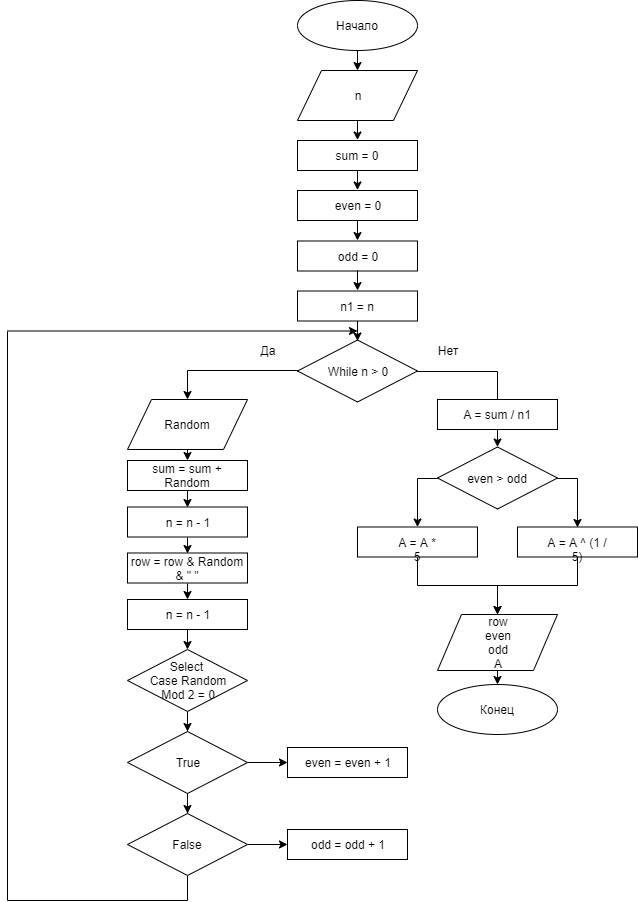

The diagram above was exported from draw.io. Its source (the exported page's mxGraphModel, read from the mxfile embedded in the PNG):
<mxGraphModel dx="2235" dy="699" grid="1" gridSize="10" guides="1" tooltips="1" connect="1" arrows="1" fold="1" page="1" pageScale="1" pageWidth="827" pageHeight="1169" math="0" shadow="0">
  <root>
    <mxCell id="0" />
    <mxCell id="1" parent="0" />
    <mxCell id="PPTUg2FjcgRG5S_Wm3iO-212" value="Начало" style="ellipse;whiteSpace=wrap;html=1;" vertex="1" parent="1">
      <mxGeometry x="290" width="120" height="50" as="geometry" />
    </mxCell>
    <mxCell id="PPTUg2FjcgRG5S_Wm3iO-213" value="Конец" style="ellipse;whiteSpace=wrap;html=1;" vertex="1" parent="1">
      <mxGeometry x="430" y="684" width="120" height="50" as="geometry" />
    </mxCell>
    <mxCell id="PPTUg2FjcgRG5S_Wm3iO-214" value="" style="endArrow=classic;html=1;entryX=0.5;entryY=0;entryDx=0;entryDy=0;" edge="1" parent="1" source="PPTUg2FjcgRG5S_Wm3iO-212">
      <mxGeometry width="50" height="50" relative="1" as="geometry">
        <mxPoint x="510" y="250" as="sourcePoint" />
        <mxPoint x="350" y="70" as="targetPoint" />
      </mxGeometry>
    </mxCell>
    <mxCell id="PPTUg2FjcgRG5S_Wm3iO-215" value="n" style="shape=parallelogram;perimeter=parallelogramPerimeter;whiteSpace=wrap;html=1;" vertex="1" parent="1">
      <mxGeometry x="290" y="70" width="120" height="50" as="geometry" />
    </mxCell>
    <mxCell id="PPTUg2FjcgRG5S_Wm3iO-216" style="edgeStyle=orthogonalEdgeStyle;rounded=0;orthogonalLoop=1;jettySize=auto;html=1;exitX=0;exitY=0.5;exitDx=0;exitDy=0;entryX=0.5;entryY=0;entryDx=0;entryDy=0;endArrow=classic;endFill=1;" edge="1" parent="1" source="PPTUg2FjcgRG5S_Wm3iO-218" target="PPTUg2FjcgRG5S_Wm3iO-233">
      <mxGeometry relative="1" as="geometry">
        <mxPoint x="290" y="540.5" as="sourcePoint" />
        <Array as="points">
          <mxPoint x="290" y="370" />
          <mxPoint x="180" y="370" />
        </Array>
      </mxGeometry>
    </mxCell>
    <mxCell id="PPTUg2FjcgRG5S_Wm3iO-217" style="edgeStyle=orthogonalEdgeStyle;rounded=0;orthogonalLoop=1;jettySize=auto;html=1;exitX=1;exitY=0.5;exitDx=0;exitDy=0;entryX=0.5;entryY=0;entryDx=0;entryDy=0;endArrow=none;endFill=0;" edge="1" parent="1" source="PPTUg2FjcgRG5S_Wm3iO-218" target="PPTUg2FjcgRG5S_Wm3iO-254">
      <mxGeometry relative="1" as="geometry" />
    </mxCell>
    <mxCell id="PPTUg2FjcgRG5S_Wm3iO-218" value="While n &amp;gt; 0" style="rhombus;whiteSpace=wrap;html=1;" vertex="1" parent="1">
      <mxGeometry x="290" y="339.5" width="120" height="62" as="geometry" />
    </mxCell>
    <mxCell id="PPTUg2FjcgRG5S_Wm3iO-219" value="" style="endArrow=classic;html=1;entryX=0.5;entryY=0;entryDx=0;entryDy=0;" edge="1" parent="1">
      <mxGeometry width="50" height="50" relative="1" as="geometry">
        <mxPoint x="350" y="320.5" as="sourcePoint" />
        <mxPoint x="350" y="340.5" as="targetPoint" />
        <Array as="points">
          <mxPoint x="350" y="330.5" />
        </Array>
      </mxGeometry>
    </mxCell>
    <mxCell id="PPTUg2FjcgRG5S_Wm3iO-220" value="Да" style="text;html=1;strokeColor=none;fillColor=none;align=center;verticalAlign=middle;whiteSpace=wrap;rounded=0;" vertex="1" parent="1">
      <mxGeometry x="240" y="339.5" width="40" height="20" as="geometry" />
    </mxCell>
    <mxCell id="PPTUg2FjcgRG5S_Wm3iO-221" value="Нет" style="text;html=1;strokeColor=none;fillColor=none;align=center;verticalAlign=middle;whiteSpace=wrap;rounded=0;" vertex="1" parent="1">
      <mxGeometry x="420" y="339.5" width="40" height="20" as="geometry" />
    </mxCell>
    <mxCell id="PPTUg2FjcgRG5S_Wm3iO-222" value="sum = 0" style="rounded=0;whiteSpace=wrap;html=1;" vertex="1" parent="1">
      <mxGeometry x="290" y="140" width="120" height="30" as="geometry" />
    </mxCell>
    <mxCell id="PPTUg2FjcgRG5S_Wm3iO-223" value="" style="endArrow=classic;html=1;entryX=0.5;entryY=0;entryDx=0;entryDy=0;" edge="1" parent="1">
      <mxGeometry width="50" height="50" relative="1" as="geometry">
        <mxPoint x="350" y="119.5" as="sourcePoint" />
        <mxPoint x="350" y="139.5" as="targetPoint" />
      </mxGeometry>
    </mxCell>
    <mxCell id="PPTUg2FjcgRG5S_Wm3iO-224" value="" style="endArrow=classic;html=1;entryX=0.5;entryY=0;entryDx=0;entryDy=0;" edge="1" parent="1">
      <mxGeometry width="50" height="50" relative="1" as="geometry">
        <mxPoint x="350" y="169.5" as="sourcePoint" />
        <mxPoint x="350" y="189.5" as="targetPoint" />
      </mxGeometry>
    </mxCell>
    <mxCell id="PPTUg2FjcgRG5S_Wm3iO-225" value="even = 0" style="rounded=0;whiteSpace=wrap;html=1;" vertex="1" parent="1">
      <mxGeometry x="290" y="190" width="120" height="30" as="geometry" />
    </mxCell>
    <mxCell id="PPTUg2FjcgRG5S_Wm3iO-227" value="even = even + 1" style="rounded=0;whiteSpace=wrap;html=1;" vertex="1" parent="1">
      <mxGeometry x="280" y="747" width="120" height="30" as="geometry" />
    </mxCell>
    <mxCell id="PPTUg2FjcgRG5S_Wm3iO-228" style="edgeStyle=orthogonalEdgeStyle;rounded=0;orthogonalLoop=1;jettySize=auto;html=1;endArrow=none;endFill=0;exitX=0.5;exitY=1;exitDx=0;exitDy=0;" edge="1" parent="1" source="PPTUg2FjcgRG5S_Wm3iO-269">
      <mxGeometry relative="1" as="geometry">
        <mxPoint y="330.5" as="targetPoint" />
        <mxPoint x="180" y="980" as="sourcePoint" />
        <Array as="points">
          <mxPoint x="180" y="900" />
          <mxPoint y="900" />
        </Array>
      </mxGeometry>
    </mxCell>
    <mxCell id="PPTUg2FjcgRG5S_Wm3iO-229" style="edgeStyle=orthogonalEdgeStyle;rounded=0;orthogonalLoop=1;jettySize=auto;html=1;exitX=0.5;exitY=1;exitDx=0;exitDy=0;entryX=0.5;entryY=0;entryDx=0;entryDy=0;endArrow=classic;endFill=1;" edge="1" parent="1" source="PPTUg2FjcgRG5S_Wm3iO-230" target="PPTUg2FjcgRG5S_Wm3iO-213">
      <mxGeometry relative="1" as="geometry" />
    </mxCell>
    <mxCell id="PPTUg2FjcgRG5S_Wm3iO-230" value="row&lt;br&gt;even&lt;br&gt;odd&lt;br&gt;A" style="shape=parallelogram;perimeter=parallelogramPerimeter;whiteSpace=wrap;html=1;" vertex="1" parent="1">
      <mxGeometry x="430" y="614" width="120" height="56" as="geometry" />
    </mxCell>
    <mxCell id="PPTUg2FjcgRG5S_Wm3iO-231" value="" style="endArrow=classic;html=1;" edge="1" parent="1">
      <mxGeometry width="50" height="50" relative="1" as="geometry">
        <mxPoint y="330.5" as="sourcePoint" />
        <mxPoint x="350" y="330.5" as="targetPoint" />
      </mxGeometry>
    </mxCell>
    <mxCell id="PPTUg2FjcgRG5S_Wm3iO-232" style="edgeStyle=orthogonalEdgeStyle;rounded=0;orthogonalLoop=1;jettySize=auto;html=1;exitX=0.5;exitY=1;exitDx=0;exitDy=0;entryX=0.5;entryY=0;entryDx=0;entryDy=0;endArrow=classic;endFill=1;" edge="1" parent="1" source="PPTUg2FjcgRG5S_Wm3iO-233" target="PPTUg2FjcgRG5S_Wm3iO-251">
      <mxGeometry relative="1" as="geometry" />
    </mxCell>
    <mxCell id="PPTUg2FjcgRG5S_Wm3iO-233" value="Random" style="shape=parallelogram;perimeter=parallelogramPerimeter;whiteSpace=wrap;html=1;" vertex="1" parent="1">
      <mxGeometry x="120" y="399" width="120" height="50" as="geometry" />
    </mxCell>
    <mxCell id="PPTUg2FjcgRG5S_Wm3iO-270" style="edgeStyle=orthogonalEdgeStyle;rounded=0;orthogonalLoop=1;jettySize=auto;html=1;exitX=0.5;exitY=1;exitDx=0;exitDy=0;endArrow=classic;endFill=1;" edge="1" parent="1" source="PPTUg2FjcgRG5S_Wm3iO-235" target="PPTUg2FjcgRG5S_Wm3iO-268">
      <mxGeometry relative="1" as="geometry">
        <mxPoint x="180" y="730" as="targetPoint" />
      </mxGeometry>
    </mxCell>
    <mxCell id="PPTUg2FjcgRG5S_Wm3iO-235" value="Select &lt;br&gt;Case Random &lt;br&gt;Mod 2 = 0" style="rhombus;whiteSpace=wrap;html=1;" vertex="1" parent="1">
      <mxGeometry x="120" y="649" width="120" height="62" as="geometry" />
    </mxCell>
    <mxCell id="PPTUg2FjcgRG5S_Wm3iO-242" value="odd = 0" style="rounded=0;whiteSpace=wrap;html=1;" vertex="1" parent="1">
      <mxGeometry x="290" y="240.5" width="120" height="30" as="geometry" />
    </mxCell>
    <mxCell id="PPTUg2FjcgRG5S_Wm3iO-243" value="" style="endArrow=classic;html=1;entryX=0.5;entryY=0;entryDx=0;entryDy=0;" edge="1" parent="1">
      <mxGeometry width="50" height="50" relative="1" as="geometry">
        <mxPoint x="350" y="220" as="sourcePoint" />
        <mxPoint x="350" y="240" as="targetPoint" />
      </mxGeometry>
    </mxCell>
    <mxCell id="PPTUg2FjcgRG5S_Wm3iO-244" value="" style="endArrow=classic;html=1;entryX=0.5;entryY=0;entryDx=0;entryDy=0;" edge="1" parent="1">
      <mxGeometry width="50" height="50" relative="1" as="geometry">
        <mxPoint x="350" y="270" as="sourcePoint" />
        <mxPoint x="350" y="290" as="targetPoint" />
      </mxGeometry>
    </mxCell>
    <mxCell id="PPTUg2FjcgRG5S_Wm3iO-245" value="n1 = n" style="rounded=0;whiteSpace=wrap;html=1;" vertex="1" parent="1">
      <mxGeometry x="290" y="290.5" width="120" height="30" as="geometry" />
    </mxCell>
    <mxCell id="PPTUg2FjcgRG5S_Wm3iO-246" style="edgeStyle=orthogonalEdgeStyle;rounded=0;orthogonalLoop=1;jettySize=auto;html=1;exitX=0.5;exitY=1;exitDx=0;exitDy=0;entryX=0.5;entryY=0;entryDx=0;entryDy=0;endArrow=classic;endFill=1;" edge="1" parent="1" source="PPTUg2FjcgRG5S_Wm3iO-247" target="PPTUg2FjcgRG5S_Wm3iO-249">
      <mxGeometry relative="1" as="geometry" />
    </mxCell>
    <mxCell id="PPTUg2FjcgRG5S_Wm3iO-247" value="row = row &amp;amp; Random &amp;amp; &quot; &quot;" style="rounded=0;whiteSpace=wrap;html=1;" vertex="1" parent="1">
      <mxGeometry x="120" y="552.5" width="120" height="30" as="geometry" />
    </mxCell>
    <mxCell id="PPTUg2FjcgRG5S_Wm3iO-248" style="edgeStyle=orthogonalEdgeStyle;rounded=0;orthogonalLoop=1;jettySize=auto;html=1;exitX=0.5;exitY=1;exitDx=0;exitDy=0;entryX=0.5;entryY=0;entryDx=0;entryDy=0;endArrow=classic;endFill=1;" edge="1" parent="1" source="PPTUg2FjcgRG5S_Wm3iO-249" target="PPTUg2FjcgRG5S_Wm3iO-235">
      <mxGeometry relative="1" as="geometry">
        <mxPoint x="180" y="638" as="sourcePoint" />
      </mxGeometry>
    </mxCell>
    <mxCell id="PPTUg2FjcgRG5S_Wm3iO-249" value="n = n - 1" style="rounded=0;whiteSpace=wrap;html=1;" vertex="1" parent="1">
      <mxGeometry x="120" y="599" width="120" height="30" as="geometry" />
    </mxCell>
    <mxCell id="PPTUg2FjcgRG5S_Wm3iO-250" style="edgeStyle=orthogonalEdgeStyle;rounded=0;orthogonalLoop=1;jettySize=auto;html=1;entryX=0.5;entryY=0;entryDx=0;entryDy=0;endArrow=classic;endFill=1;" edge="1" parent="1" target="PPTUg2FjcgRG5S_Wm3iO-253">
      <mxGeometry relative="1" as="geometry">
        <mxPoint x="180" y="490" as="sourcePoint" />
      </mxGeometry>
    </mxCell>
    <mxCell id="PPTUg2FjcgRG5S_Wm3iO-251" value="sum = sum + Random" style="rounded=0;whiteSpace=wrap;html=1;" vertex="1" parent="1">
      <mxGeometry x="120" y="460" width="120" height="30" as="geometry" />
    </mxCell>
    <mxCell id="PPTUg2FjcgRG5S_Wm3iO-252" style="edgeStyle=orthogonalEdgeStyle;rounded=0;orthogonalLoop=1;jettySize=auto;html=1;exitX=0.5;exitY=1;exitDx=0;exitDy=0;entryX=0.5;entryY=0;entryDx=0;entryDy=0;endArrow=classic;endFill=1;" edge="1" parent="1" source="PPTUg2FjcgRG5S_Wm3iO-253" target="PPTUg2FjcgRG5S_Wm3iO-247">
      <mxGeometry relative="1" as="geometry" />
    </mxCell>
    <mxCell id="PPTUg2FjcgRG5S_Wm3iO-253" value="n = n - 1" style="rounded=0;whiteSpace=wrap;html=1;" vertex="1" parent="1">
      <mxGeometry x="120" y="506.5" width="120" height="30" as="geometry" />
    </mxCell>
    <mxCell id="PPTUg2FjcgRG5S_Wm3iO-254" value="A = sum / n1" style="rounded=0;whiteSpace=wrap;html=1;" vertex="1" parent="1">
      <mxGeometry x="430" y="399" width="120" height="30" as="geometry" />
    </mxCell>
    <mxCell id="PPTUg2FjcgRG5S_Wm3iO-255" value="" style="endArrow=classic;html=1;" edge="1" parent="1" target="PPTUg2FjcgRG5S_Wm3iO-263">
      <mxGeometry width="50" height="50" relative="1" as="geometry">
        <mxPoint x="490" y="429" as="sourcePoint" />
        <mxPoint x="490" y="449" as="targetPoint" />
      </mxGeometry>
    </mxCell>
    <mxCell id="PPTUg2FjcgRG5S_Wm3iO-259" style="edgeStyle=orthogonalEdgeStyle;rounded=0;orthogonalLoop=1;jettySize=auto;html=1;exitX=0.5;exitY=1;exitDx=0;exitDy=0;endArrow=classic;endFill=1;" edge="1" parent="1" source="PPTUg2FjcgRG5S_Wm3iO-260">
      <mxGeometry relative="1" as="geometry">
        <mxPoint x="490" y="614" as="targetPoint" />
      </mxGeometry>
    </mxCell>
    <mxCell id="PPTUg2FjcgRG5S_Wm3iO-260" value="A = A * 5" style="rounded=0;whiteSpace=wrap;html=1;" vertex="1" parent="1">
      <mxGeometry x="350" y="526.5" width="120" height="30" as="geometry" />
    </mxCell>
    <mxCell id="PPTUg2FjcgRG5S_Wm3iO-261" style="edgeStyle=orthogonalEdgeStyle;rounded=0;orthogonalLoop=1;jettySize=auto;html=1;exitX=0;exitY=0.5;exitDx=0;exitDy=0;endArrow=classic;endFill=1;" edge="1" parent="1" source="PPTUg2FjcgRG5S_Wm3iO-263">
      <mxGeometry relative="1" as="geometry">
        <mxPoint x="410" y="526.5" as="targetPoint" />
      </mxGeometry>
    </mxCell>
    <mxCell id="PPTUg2FjcgRG5S_Wm3iO-262" style="edgeStyle=orthogonalEdgeStyle;rounded=0;orthogonalLoop=1;jettySize=auto;html=1;exitX=1;exitY=0.5;exitDx=0;exitDy=0;endArrow=classic;endFill=1;entryX=0.5;entryY=0;entryDx=0;entryDy=0;" edge="1" parent="1" source="PPTUg2FjcgRG5S_Wm3iO-263" target="PPTUg2FjcgRG5S_Wm3iO-266">
      <mxGeometry relative="1" as="geometry">
        <mxPoint x="570" y="534" as="targetPoint" />
      </mxGeometry>
    </mxCell>
    <mxCell id="PPTUg2FjcgRG5S_Wm3iO-263" value="even &amp;gt; odd" style="rhombus;whiteSpace=wrap;html=1;" vertex="1" parent="1">
      <mxGeometry x="430" y="446.5" width="120" height="62" as="geometry" />
    </mxCell>
    <mxCell id="PPTUg2FjcgRG5S_Wm3iO-265" style="edgeStyle=orthogonalEdgeStyle;rounded=0;orthogonalLoop=1;jettySize=auto;html=1;exitX=0.5;exitY=1;exitDx=0;exitDy=0;entryX=0.5;entryY=0;entryDx=0;entryDy=0;endArrow=classic;endFill=1;" edge="1" parent="1" source="PPTUg2FjcgRG5S_Wm3iO-266" target="PPTUg2FjcgRG5S_Wm3iO-230">
      <mxGeometry relative="1" as="geometry" />
    </mxCell>
    <mxCell id="PPTUg2FjcgRG5S_Wm3iO-266" value="A = A ^ (1 / 5)" style="rounded=0;whiteSpace=wrap;html=1;" vertex="1" parent="1">
      <mxGeometry x="510" y="526.5" width="120" height="30" as="geometry" />
    </mxCell>
    <mxCell id="PPTUg2FjcgRG5S_Wm3iO-271" style="edgeStyle=orthogonalEdgeStyle;rounded=0;orthogonalLoop=1;jettySize=auto;html=1;exitX=0.5;exitY=1;exitDx=0;exitDy=0;endArrow=classic;endFill=1;" edge="1" parent="1" source="PPTUg2FjcgRG5S_Wm3iO-268" target="PPTUg2FjcgRG5S_Wm3iO-269">
      <mxGeometry relative="1" as="geometry" />
    </mxCell>
    <mxCell id="PPTUg2FjcgRG5S_Wm3iO-273" style="edgeStyle=orthogonalEdgeStyle;rounded=0;orthogonalLoop=1;jettySize=auto;html=1;exitX=1;exitY=0.5;exitDx=0;exitDy=0;endArrow=classic;endFill=1;" edge="1" parent="1" source="PPTUg2FjcgRG5S_Wm3iO-268" target="PPTUg2FjcgRG5S_Wm3iO-227">
      <mxGeometry relative="1" as="geometry" />
    </mxCell>
    <mxCell id="PPTUg2FjcgRG5S_Wm3iO-268" value="True" style="rhombus;whiteSpace=wrap;html=1;" vertex="1" parent="1">
      <mxGeometry x="120" y="731" width="120" height="62" as="geometry" />
    </mxCell>
    <mxCell id="PPTUg2FjcgRG5S_Wm3iO-275" style="edgeStyle=orthogonalEdgeStyle;rounded=0;orthogonalLoop=1;jettySize=auto;html=1;exitX=1;exitY=0.5;exitDx=0;exitDy=0;entryX=0;entryY=0.5;entryDx=0;entryDy=0;endArrow=classic;endFill=1;" edge="1" parent="1" source="PPTUg2FjcgRG5S_Wm3iO-269" target="PPTUg2FjcgRG5S_Wm3iO-274">
      <mxGeometry relative="1" as="geometry" />
    </mxCell>
    <mxCell id="PPTUg2FjcgRG5S_Wm3iO-269" value="False" style="rhombus;whiteSpace=wrap;html=1;" vertex="1" parent="1">
      <mxGeometry x="120" y="813" width="120" height="62" as="geometry" />
    </mxCell>
    <mxCell id="PPTUg2FjcgRG5S_Wm3iO-274" value="odd = odd + 1" style="rounded=0;whiteSpace=wrap;html=1;" vertex="1" parent="1">
      <mxGeometry x="280" y="829" width="120" height="30" as="geometry" />
    </mxCell>
  </root>
</mxGraphModel>